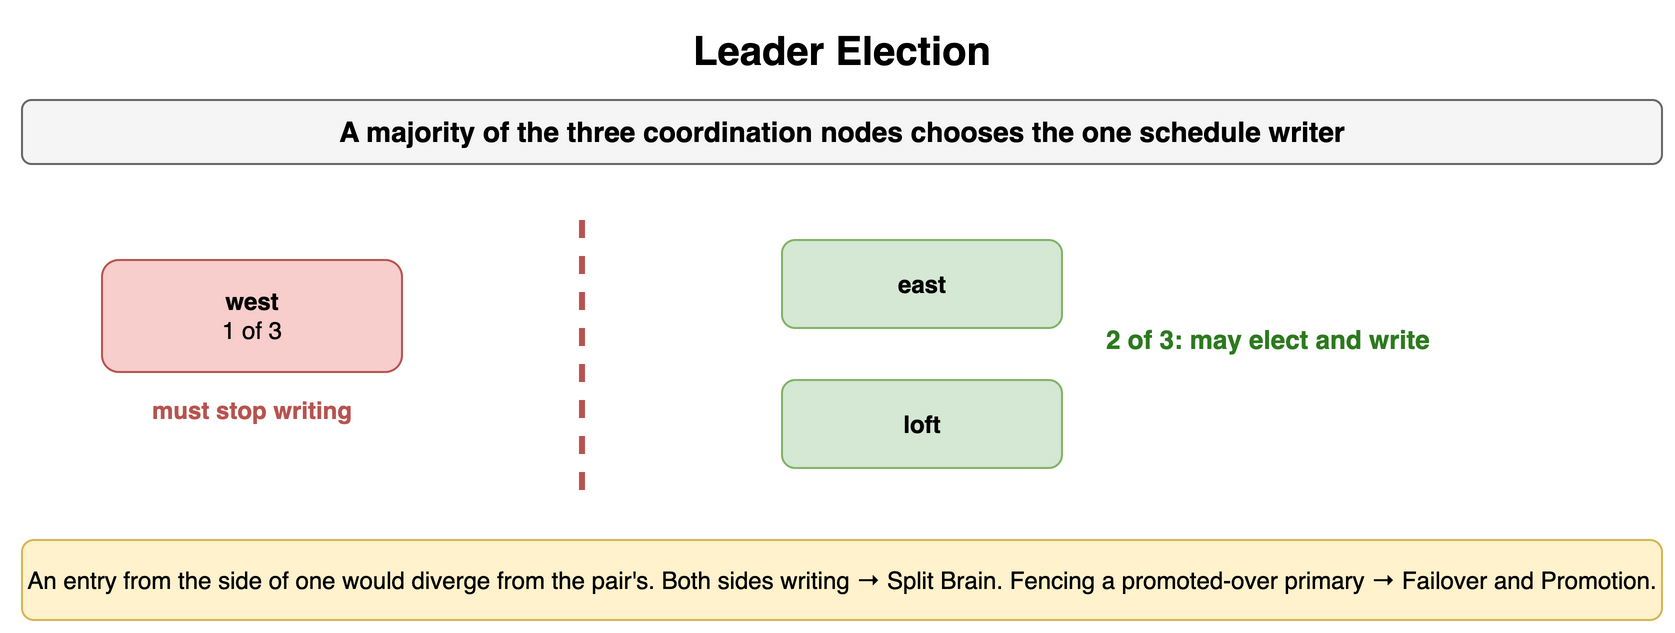

The diagram above was exported from draw.io. Its source (the exported page's mxGraphModel, read from the mxfile embedded in the PNG):
<mxGraphModel dx="900" dy="324" grid="1" gridSize="10" guides="1" tooltips="1" connect="1" arrows="1" fold="1" page="1" pageScale="1" pageWidth="900" pageHeight="324" math="0" shadow="0">
  <root>
    <mxCell id="0" />
    <mxCell id="1" parent="0" />
    <mxCell id="h1" value="Leader Election" style="text;html=1;align=center;verticalAlign=middle;whiteSpace=wrap;fontSize=20;fontStyle=1;" vertex="1" parent="1">
      <mxGeometry x="40" y="10" width="820" height="30" as="geometry" />
    </mxCell>
    <mxCell id="h2" value="A majority of the three coordination nodes chooses the one schedule writer" style="rounded=1;whiteSpace=wrap;html=1;fillColor=#f5f5f5;strokeColor=#666666;fontStyle=1;fontSize=14;" vertex="1" parent="1">
      <mxGeometry x="40" y="50" width="820" height="32" as="geometry" />
    </mxCell>
    <mxCell id="h3" value="west&lt;br&gt;&lt;span style='font-weight:normal'&gt;1 of 3&lt;/span&gt;" style="rounded=1;whiteSpace=wrap;html=1;fillColor=#f8cecc;strokeColor=#b85450;fontSize=12;align=center;fontStyle=1;" vertex="1" parent="1">
      <mxGeometry x="80" y="130" width="150" height="56" as="geometry" />
    </mxCell>
    <mxCell id="h4" value="" style="endArrow=none;html=1;strokeColor=#b85450;strokeWidth=3;dashed=1;" edge="1" parent="1">
      <mxGeometry relative="1" as="geometry">
        <mxPoint x="320" y="110" as="sourcePoint" />
        <mxPoint x="320" y="250" as="targetPoint" />
      </mxGeometry>
    </mxCell>
    <mxCell id="h5" value="east" style="rounded=1;whiteSpace=wrap;html=1;fillColor=#d5e8d4;strokeColor=#82b366;fontSize=12;align=center;fontStyle=1;" vertex="1" parent="1">
      <mxGeometry x="420" y="120" width="140" height="44" as="geometry" />
    </mxCell>
    <mxCell id="h6" value="loft" style="rounded=1;whiteSpace=wrap;html=1;fillColor=#d5e8d4;strokeColor=#82b366;fontSize=12;align=center;fontStyle=1;" vertex="1" parent="1">
      <mxGeometry x="420" y="190" width="140" height="44" as="geometry" />
    </mxCell>
    <mxCell id="h7" value="2 of 3: may elect and write" style="text;html=1;whiteSpace=wrap;fontSize=11;align=left;verticalAlign=middle;fontSize=13;fontColor=#2d7a1f;fontStyle=1;" vertex="1" parent="1">
      <mxGeometry x="580" y="150" width="280" height="40" as="geometry" />
    </mxCell>
    <mxCell id="h8" value="must stop writing" style="text;html=1;whiteSpace=wrap;fontSize=11;align=center;verticalAlign=middle;fontSize=12;fontColor=#b85450;fontStyle=1;" vertex="1" parent="1">
      <mxGeometry x="80" y="196" width="150" height="18" as="geometry" />
    </mxCell>
    <mxCell id="h9" value="An entry from the side of one would diverge from the pair's. Both sides writing → Split Brain. Fencing a promoted-over primary → Failover and Promotion." style="rounded=1;whiteSpace=wrap;html=1;fillColor=#fff2cc;strokeColor=#d6b656;fontSize=12;align=center;" vertex="1" parent="1">
      <mxGeometry x="40" y="270" width="820" height="40" as="geometry" />
    </mxCell>
  </root>
</mxGraphModel>